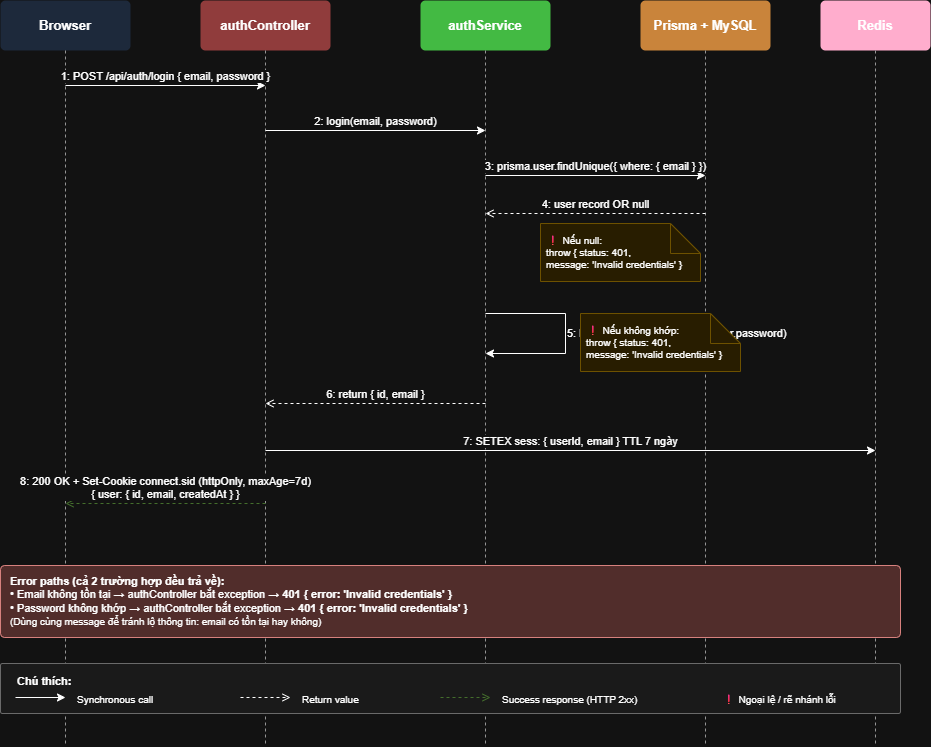

The diagram above was exported from draw.io. Its source (the exported page's mxGraphModel, read from the mxfile embedded in the PNG):
<mxGraphModel dx="1290" dy="830" grid="1" gridSize="10" guides="1" tooltips="1" connect="1" arrows="1" fold="1" page="1" pageScale="1" pageWidth="1000" pageHeight="820" math="0" shadow="0">
  <root>
    <mxCell id="0" />
    <mxCell id="1" parent="0" />
    <mxCell id="h_browser" parent="1" style="rounded=1;whiteSpace=wrap;html=1;fillColor=#dae8fc;strokeColor=none;fontSize=13;fontStyle=1;arcSize=10;" value="Browser" vertex="1">
      <mxGeometry height="50" width="130" x="50" y="45" as="geometry" />
    </mxCell>
    <mxCell id="h_controller" parent="1" style="rounded=1;whiteSpace=wrap;html=1;fillColor=light-dark(#fff2cc, #903c3c);strokeColor=none;fontSize=13;fontStyle=1;arcSize=10;" value="authController" vertex="1">
      <mxGeometry height="50" width="130" x="250" y="45" as="geometry" />
    </mxCell>
    <mxCell id="h_service" parent="1" style="rounded=1;whiteSpace=wrap;html=1;fillColor=light-dark(#d5e8d4, #43ba43);strokeColor=none;fontSize=13;fontStyle=1;arcSize=10;" value="authService" vertex="1">
      <mxGeometry height="50" width="130" x="470" y="45" as="geometry" />
    </mxCell>
    <mxCell id="h_prisma" parent="1" style="rounded=1;whiteSpace=wrap;html=1;fillColor=light-dark(#ffe6cc, #c9843b);strokeColor=none;fontSize=13;fontStyle=1;arcSize=10;" value="Prisma + MySQL" vertex="1">
      <mxGeometry height="50" width="130" x="690" y="45" as="geometry" />
    </mxCell>
    <mxCell id="h_redis" parent="1" style="rounded=1;whiteSpace=wrap;html=1;fillColor=light-dark(#f8cecc, #ffadcd);strokeColor=none;fontSize=13;fontStyle=1;arcSize=10;" value="Redis" vertex="1">
      <mxGeometry height="50" width="110" x="870" y="45" as="geometry" />
    </mxCell>
    <mxCell id="ll_browser" edge="1" parent="1" style="endArrow=none;dashed=1;html=1;strokeColor=#666666;">
      <mxGeometry relative="1" as="geometry">
        <mxPoint x="115" y="95" as="sourcePoint" />
        <mxPoint x="115" y="790" as="targetPoint" />
      </mxGeometry>
    </mxCell>
    <mxCell id="ll_controller" edge="1" parent="1" style="endArrow=none;dashed=1;html=1;strokeColor=#666666;">
      <mxGeometry relative="1" as="geometry">
        <mxPoint x="315" y="95" as="sourcePoint" />
        <mxPoint x="315" y="790" as="targetPoint" />
      </mxGeometry>
    </mxCell>
    <mxCell id="ll_service" edge="1" parent="1" style="endArrow=none;dashed=1;html=1;strokeColor=#666666;">
      <mxGeometry relative="1" as="geometry">
        <mxPoint x="535" y="95" as="sourcePoint" />
        <mxPoint x="535" y="790" as="targetPoint" />
      </mxGeometry>
    </mxCell>
    <mxCell id="ll_prisma" edge="1" parent="1" style="endArrow=none;dashed=1;html=1;strokeColor=#666666;">
      <mxGeometry relative="1" as="geometry">
        <mxPoint x="755" y="95" as="sourcePoint" />
        <mxPoint x="755" y="790" as="targetPoint" />
      </mxGeometry>
    </mxCell>
    <mxCell id="ll_redis" edge="1" parent="1" style="endArrow=none;dashed=1;html=1;strokeColor=#666666;">
      <mxGeometry relative="1" as="geometry">
        <mxPoint x="925" y="95" as="sourcePoint" />
        <mxPoint x="925" y="790" as="targetPoint" />
      </mxGeometry>
    </mxCell>
    <mxCell id="m1" edge="1" parent="1" style="endArrow=classic;html=1;rounded=0;fontSize=11;verticalAlign=bottom;" value="1: POST /api/auth/login  { email, password }">
      <mxGeometry relative="1" as="geometry">
        <mxPoint x="115" y="130" as="sourcePoint" />
        <mxPoint x="315" y="130" as="targetPoint" />
      </mxGeometry>
    </mxCell>
    <mxCell id="m2" edge="1" parent="1" style="endArrow=classic;html=1;rounded=0;fontSize=11;verticalAlign=bottom;" value="2: login(email, password)">
      <mxGeometry relative="1" as="geometry">
        <mxPoint x="315" y="175" as="sourcePoint" />
        <mxPoint x="535" y="175" as="targetPoint" />
      </mxGeometry>
    </mxCell>
    <mxCell id="m3" edge="1" parent="1" style="endArrow=classic;html=1;rounded=0;fontSize=11;verticalAlign=bottom;" value="3: prisma.user.findUnique({ where: { email } })">
      <mxGeometry relative="1" as="geometry">
        <mxPoint x="535" y="220" as="sourcePoint" />
        <mxPoint x="755" y="220" as="targetPoint" />
      </mxGeometry>
    </mxCell>
    <mxCell id="m4" edge="1" parent="1" style="endArrow=open;html=1;dashed=1;rounded=0;fontSize=11;verticalAlign=bottom;" value="4: user record OR null">
      <mxGeometry relative="1" as="geometry">
        <mxPoint x="755" y="258" as="sourcePoint" />
        <mxPoint x="535" y="258" as="targetPoint" />
      </mxGeometry>
    </mxCell>
    <mxCell id="note1" parent="1" style="shape=note;whiteSpace=wrap;html=1;backgroundOutline=1;fillColor=#FFF2CC;strokeColor=#D6B656;fontSize=10;align=left;spacingLeft=4;" value="❗ Nếu null:&#10;throw { status: 401,&#10;message: 'Invalid credentials' }" vertex="1">
      <mxGeometry height="58" width="160" x="590" y="268" as="geometry" />
    </mxCell>
    <mxCell id="m5" edge="1" parent="1" style="endArrow=classic;html=1;rounded=0;fontSize=11;verticalAlign=middle;align=left;" value="5: bcrypt.compare(password, user.password)">
      <mxGeometry relative="1" as="geometry">
        <Array as="points">
          <mxPoint x="615" y="358" />
          <mxPoint x="615" y="398" />
        </Array>
        <mxPoint x="535" y="358" as="sourcePoint" />
        <mxPoint x="535" y="398" as="targetPoint" />
      </mxGeometry>
    </mxCell>
    <mxCell id="note2" parent="1" style="shape=note;whiteSpace=wrap;html=1;backgroundOutline=1;fillColor=#FFF2CC;strokeColor=#D6B656;fontSize=10;align=left;spacingLeft=4;" value="❗ Nếu không khớp:&#10;throw { status: 401,&#10;message: 'Invalid credentials' }" vertex="1">
      <mxGeometry height="58" width="160" x="630" y="358" as="geometry" />
    </mxCell>
    <mxCell id="m6" edge="1" parent="1" style="endArrow=open;html=1;dashed=1;rounded=0;fontSize=11;verticalAlign=bottom;" value="6: return { id, email }">
      <mxGeometry relative="1" as="geometry">
        <mxPoint x="535" y="448" as="sourcePoint" />
        <mxPoint x="315" y="448" as="targetPoint" />
      </mxGeometry>
    </mxCell>
    <mxCell id="m7" edge="1" parent="1" style="endArrow=classic;html=1;rounded=0;fontSize=11;verticalAlign=bottom;" value="7: SETEX sess:&lt;sid&gt;  { userId, email }  TTL 7 ngày">
      <mxGeometry relative="1" as="geometry">
        <mxPoint x="315" y="495" as="sourcePoint" />
        <mxPoint x="925" y="495" as="targetPoint" />
      </mxGeometry>
    </mxCell>
    <mxCell id="m8" edge="1" parent="1" style="endArrow=open;html=1;dashed=1;rounded=0;fontSize=11;verticalAlign=bottom;strokeColor=#82B366;" value="8: 200 OK + Set-Cookie connect.sid (httpOnly, maxAge=7d)&#10;{ user: { id, email, createdAt } }">
      <mxGeometry relative="1" as="geometry">
        <mxPoint x="315" y="548" as="sourcePoint" />
        <mxPoint x="115" y="548" as="targetPoint" />
      </mxGeometry>
    </mxCell>
    <mxCell id="errbox" parent="1" style="rounded=1;whiteSpace=wrap;html=1;fillColor=#f8cecc;strokeColor=#b85450;fontSize=11;align=left;spacingLeft=8;verticalAlign=middle;arcSize=6;" value="&lt;b&gt;Error paths (cả 2 trường hợp đều trả về):&lt;/b&gt;&lt;br&gt;• Email không tồn tại  →  authController bắt exception  →  &lt;b&gt;401 { error: 'Invalid credentials' }&lt;/b&gt;&lt;br&gt;• Password không khớp  →  authController bắt exception  →  &lt;b&gt;401 { error: 'Invalid credentials' }&lt;/b&gt;&lt;br&gt;&lt;font style=&quot;font-size:10px;&quot;&gt;(Dùng cùng message để tránh lộ thông tin: email có tồn tại hay không)&lt;/font&gt;" vertex="1">
      <mxGeometry height="72" width="900" x="50" y="610" as="geometry" />
    </mxCell>
    <mxCell id="legend_box" parent="1" style="rounded=1;whiteSpace=wrap;html=1;fillColor=#f5f5f5;strokeColor=#999999;arcSize=4;" value="" vertex="1">
      <mxGeometry height="50" width="900" x="50" y="708" as="geometry" />
    </mxCell>
    <mxCell id="leg_t" parent="1" style="text;html=1;fontSize=11;" value="&lt;b&gt;Chú thích:&lt;/b&gt;" vertex="1">
      <mxGeometry height="20" width="80" x="65" y="713" as="geometry" />
    </mxCell>
    <mxCell id="leg_a1" edge="1" parent="1" style="endArrow=classic;html=1;">
      <mxGeometry relative="1" as="geometry">
        <mxPoint x="65" y="742" as="sourcePoint" />
        <mxPoint x="115" y="742" as="targetPoint" />
      </mxGeometry>
    </mxCell>
    <mxCell id="leg_l1" parent="1" style="text;html=1;fontSize=10;" value="Synchronous call" vertex="1">
      <mxGeometry height="20" width="140" x="125" y="732" as="geometry" />
    </mxCell>
    <mxCell id="leg_a2" edge="1" parent="1" style="endArrow=open;dashed=1;html=1;">
      <mxGeometry relative="1" as="geometry">
        <mxPoint x="290" y="742" as="sourcePoint" />
        <mxPoint x="340" y="742" as="targetPoint" />
      </mxGeometry>
    </mxCell>
    <mxCell id="leg_l2" parent="1" style="text;html=1;fontSize=10;" value="Return value" vertex="1">
      <mxGeometry height="20" width="110" x="350" y="732" as="geometry" />
    </mxCell>
    <mxCell id="leg_a3" edge="1" parent="1" style="endArrow=open;dashed=1;html=1;strokeColor=#82B366;">
      <mxGeometry relative="1" as="geometry">
        <mxPoint x="490" y="742" as="sourcePoint" />
        <mxPoint x="540" y="742" as="targetPoint" />
      </mxGeometry>
    </mxCell>
    <mxCell id="leg_l3" parent="1" style="text;html=1;fontSize=10;" value="Success response (HTTP 2xx)" vertex="1">
      <mxGeometry height="20" width="190" x="550" y="732" as="geometry" />
    </mxCell>
    <mxCell id="leg_l4" parent="1" style="text;html=1;fontSize=10;" value="❗  Ngoại lệ / rẽ nhánh lỗi" vertex="1">
      <mxGeometry height="20" width="180" x="770" y="732" as="geometry" />
    </mxCell>
  </root>
</mxGraphModel>